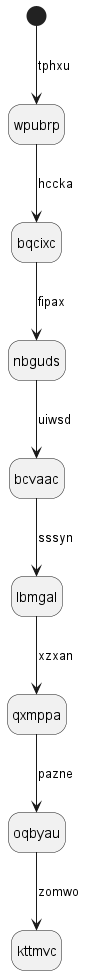

The diagram above was rendered by PlantUML. Its source (embedded in the PNG):
@startuml
hide empty description
state wpubrp
[*] --> wpubrp : tphxu
wpubrp --> bqcixc : hccka
bqcixc --> nbguds : fipax
nbguds --> bcvaac : uiwsd
bcvaac --> lbmgal : sssyn
lbmgal --> qxmppa : xzxan
qxmppa --> oqbyau : pazne
oqbyau --> kttmvc : zomwo
@enduml